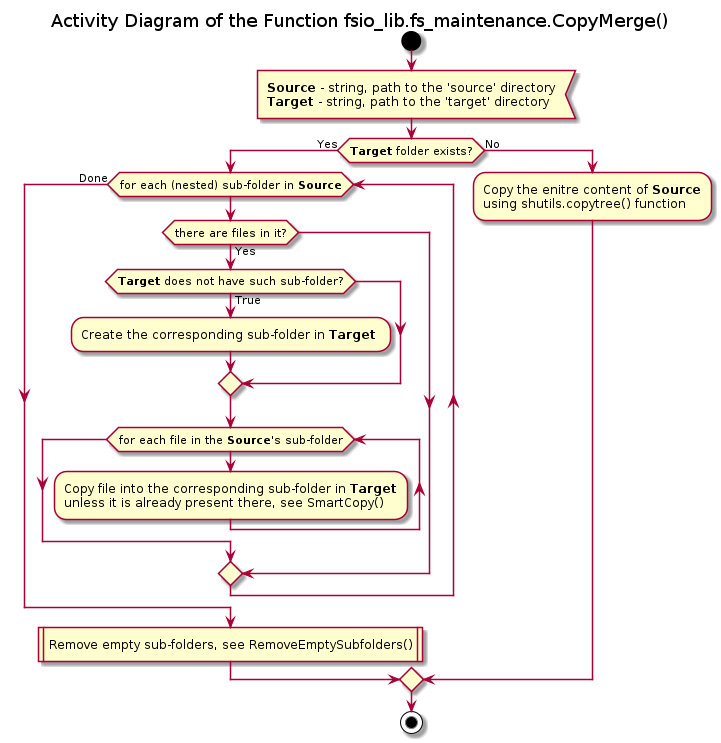

The diagram above was rendered by PlantUML. Its source (embedded in the PNG):
@startuml fs_maintenance_copy_merge

title Activity Diagram of the Function fsio_lib.fs_maintenance.CopyMerge()

start

:<b>Source</b> - string, path to the 'source' directory
<b>Target</b> - string, path to the 'target' directory<

if (<b>Target</b> folder exists?) then (Yes)
    while (for each (nested) sub-folder in <b>Source</b>)
        if (there are files in it?) then (Yes)
            if (<b>Target</b> does not have such sub-folder?) then (True)
                :Create the corresponding sub-folder in <b>Target</b> ;
            endif

            while (for each file in the <b>Source</b>'s sub-folder)
                :Copy file into the corresponding sub-folder in <b>Target</b>\nunless it is already present there, see SmartCopy();
            end while
        endif
    end while (Done)

    :Remove empty sub-folders, see RemoveEmptySubfolders()|
else (No)
    :Copy the enitre content of <b>Source</b>\nusing shutils.copytree() function;
endif

stop

@enduml